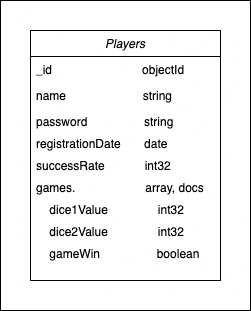

The diagram above was exported from draw.io. Its source (the exported page's mxGraphModel, read from the mxfile embedded in the PNG):
<mxGraphModel dx="1354" dy="680" grid="1" gridSize="10" guides="1" tooltips="1" connect="1" arrows="1" fold="1" page="1" pageScale="1" pageWidth="827" pageHeight="1169" math="0" shadow="0">
  <root>
    <mxCell id="WIyWlLk6GJQsqaUBKTNV-0" />
    <mxCell id="WIyWlLk6GJQsqaUBKTNV-1" parent="WIyWlLk6GJQsqaUBKTNV-0" />
    <mxCell id="a5UvxCx4iiJCr_f1iB0Z-7" value="" style="rounded=0;whiteSpace=wrap;html=1;" parent="WIyWlLk6GJQsqaUBKTNV-1" vertex="1">
      <mxGeometry x="190" y="90" width="250" height="310" as="geometry" />
    </mxCell>
    <mxCell id="zkfFHV4jXpPFQw0GAbJ--0" value="Players" style="swimlane;fontStyle=2;align=center;verticalAlign=top;childLayout=stackLayout;horizontal=1;startSize=26;horizontalStack=0;resizeParent=1;resizeLast=0;collapsible=1;marginBottom=0;rounded=0;shadow=0;strokeWidth=1;" parent="WIyWlLk6GJQsqaUBKTNV-1" vertex="1">
      <mxGeometry x="220" y="120" width="190" height="250" as="geometry">
        <mxRectangle x="230" y="140" width="160" height="26" as="alternateBounds" />
      </mxGeometry>
    </mxCell>
    <mxCell id="zkfFHV4jXpPFQw0GAbJ--1" value="_id                           objectId" style="text;align=left;verticalAlign=top;spacingLeft=4;spacingRight=4;overflow=hidden;rotatable=0;points=[[0,0.5],[1,0.5]];portConstraint=eastwest;" parent="zkfFHV4jXpPFQw0GAbJ--0" vertex="1">
      <mxGeometry y="26" width="190" height="26" as="geometry" />
    </mxCell>
    <mxCell id="zkfFHV4jXpPFQw0GAbJ--2" value="name                       string" style="text;align=left;verticalAlign=top;spacingLeft=4;spacingRight=4;overflow=hidden;rotatable=0;points=[[0,0.5],[1,0.5]];portConstraint=eastwest;rounded=0;shadow=0;html=0;" parent="zkfFHV4jXpPFQw0GAbJ--0" vertex="1">
      <mxGeometry y="52" width="190" height="26" as="geometry" />
    </mxCell>
    <mxCell id="zkfFHV4jXpPFQw0GAbJ--3" value="password                 string" style="text;align=left;verticalAlign=top;spacingLeft=4;spacingRight=4;overflow=hidden;rotatable=0;points=[[0,0.5],[1,0.5]];portConstraint=eastwest;rounded=0;shadow=0;html=0;" parent="zkfFHV4jXpPFQw0GAbJ--0" vertex="1">
      <mxGeometry y="78" width="190" height="22" as="geometry" />
    </mxCell>
    <mxCell id="a5UvxCx4iiJCr_f1iB0Z-0" value="registrationDate       date&#10;&#10;" style="text;align=left;verticalAlign=top;spacingLeft=4;spacingRight=4;overflow=hidden;rotatable=0;points=[[0,0.5],[1,0.5]];portConstraint=eastwest;rounded=0;shadow=0;html=0;" parent="zkfFHV4jXpPFQw0GAbJ--0" vertex="1">
      <mxGeometry y="100" width="190" height="22" as="geometry" />
    </mxCell>
    <mxCell id="a5UvxCx4iiJCr_f1iB0Z-1" value="successRate            int32" style="text;align=left;verticalAlign=top;spacingLeft=4;spacingRight=4;overflow=hidden;rotatable=0;points=[[0,0.5],[1,0.5]];portConstraint=eastwest;rounded=0;shadow=0;html=0;" parent="zkfFHV4jXpPFQw0GAbJ--0" vertex="1">
      <mxGeometry y="122" width="190" height="22" as="geometry" />
    </mxCell>
    <mxCell id="a5UvxCx4iiJCr_f1iB0Z-3" value="games.                     array, docs" style="text;align=left;verticalAlign=top;spacingLeft=4;spacingRight=4;overflow=hidden;rotatable=0;points=[[0,0.5],[1,0.5]];portConstraint=eastwest;rounded=0;shadow=0;html=0;" parent="zkfFHV4jXpPFQw0GAbJ--0" vertex="1">
      <mxGeometry y="144" width="190" height="22" as="geometry" />
    </mxCell>
    <mxCell id="a5UvxCx4iiJCr_f1iB0Z-4" value="    dice1Value               int32" style="text;align=left;verticalAlign=top;spacingLeft=4;spacingRight=4;overflow=hidden;rotatable=0;points=[[0,0.5],[1,0.5]];portConstraint=eastwest;rounded=0;shadow=0;html=0;" parent="zkfFHV4jXpPFQw0GAbJ--0" vertex="1">
      <mxGeometry y="166" width="190" height="22" as="geometry" />
    </mxCell>
    <mxCell id="a5UvxCx4iiJCr_f1iB0Z-5" value="    dice2Value               int32" style="text;align=left;verticalAlign=top;spacingLeft=4;spacingRight=4;overflow=hidden;rotatable=0;points=[[0,0.5],[1,0.5]];portConstraint=eastwest;rounded=0;shadow=0;html=0;" parent="zkfFHV4jXpPFQw0GAbJ--0" vertex="1">
      <mxGeometry y="188" width="190" height="22" as="geometry" />
    </mxCell>
    <mxCell id="a5UvxCx4iiJCr_f1iB0Z-6" value="    gameWin                 boolean" style="text;align=left;verticalAlign=top;spacingLeft=4;spacingRight=4;overflow=hidden;rotatable=0;points=[[0,0.5],[1,0.5]];portConstraint=eastwest;rounded=0;shadow=0;html=0;" parent="zkfFHV4jXpPFQw0GAbJ--0" vertex="1">
      <mxGeometry y="210" width="190" height="22" as="geometry" />
    </mxCell>
  </root>
</mxGraphModel>